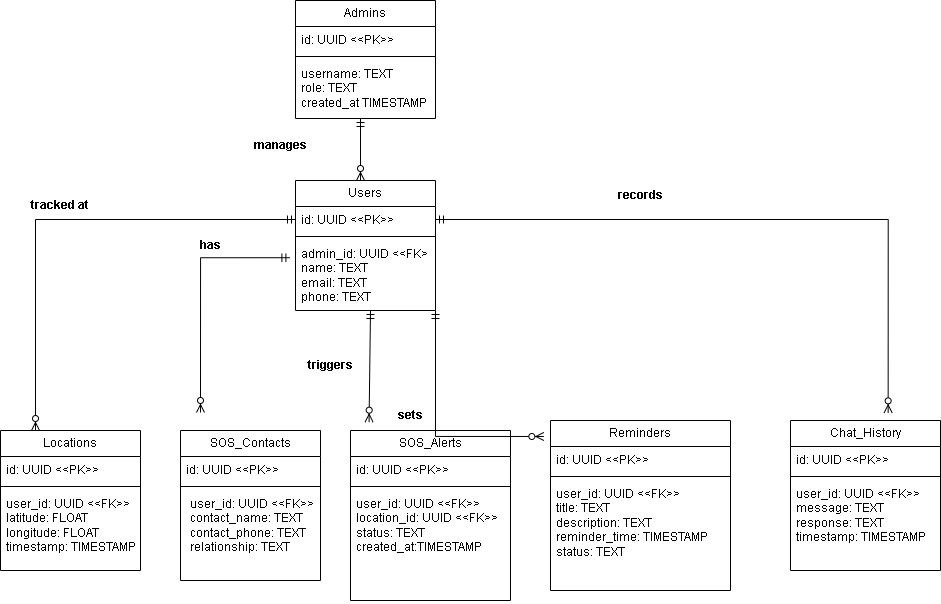

The diagram above was exported from draw.io. Its source (the exported page's mxGraphModel, read from the mxfile embedded in the PNG):
<mxGraphModel dx="911" dy="451" grid="1" gridSize="10" guides="1" tooltips="1" connect="1" arrows="1" fold="1" page="1" pageScale="1" pageWidth="850" pageHeight="1100" math="0" shadow="0">
  <root>
    <mxCell id="0" />
    <mxCell id="1" parent="0" />
    <mxCell id="ykeQVisSzIBZ-TNhqucp-6" parent="1" style="swimlane;fontStyle=0;childLayout=stackLayout;horizontal=1;startSize=26;fillColor=none;horizontalStack=0;resizeParent=1;resizeParentMax=0;resizeLast=0;collapsible=1;marginBottom=0;whiteSpace=wrap;html=1;" value="Admins" vertex="1">
      <mxGeometry height="118" width="140" x="355" y="20" as="geometry" />
    </mxCell>
    <mxCell id="ykeQVisSzIBZ-TNhqucp-7" parent="ykeQVisSzIBZ-TNhqucp-6" style="text;strokeColor=none;fillColor=none;align=left;verticalAlign=top;spacingLeft=4;spacingRight=4;overflow=hidden;rotatable=0;points=[[0,0.5],[1,0.5]];portConstraint=eastwest;whiteSpace=wrap;html=1;" value="id: UUID &amp;lt;&amp;lt;PK&amp;gt;&amp;gt;" vertex="1">
      <mxGeometry height="26" width="140" y="26" as="geometry" />
    </mxCell>
    <mxCell id="ykeQVisSzIBZ-TNhqucp-10" parent="ykeQVisSzIBZ-TNhqucp-6" style="line;strokeWidth=1;fillColor=none;align=left;verticalAlign=middle;spacingTop=-1;spacingLeft=3;spacingRight=3;rotatable=0;labelPosition=right;points=[];portConstraint=eastwest;strokeColor=inherit;" value="" vertex="1">
      <mxGeometry height="8" width="140" y="52" as="geometry" />
    </mxCell>
    <mxCell id="ykeQVisSzIBZ-TNhqucp-8" parent="ykeQVisSzIBZ-TNhqucp-6" style="text;strokeColor=none;fillColor=none;align=left;verticalAlign=top;spacingLeft=4;spacingRight=4;overflow=hidden;rotatable=0;points=[[0,0.5],[1,0.5]];portConstraint=eastwest;whiteSpace=wrap;html=1;" value="username: TEXT&lt;br&gt;role: TEXT&lt;div&gt;created_at TIMESTAMP&lt;br&gt;&lt;div&gt;&lt;br&gt;&lt;/div&gt;&lt;/div&gt;" vertex="1">
      <mxGeometry height="58" width="140" y="60" as="geometry" />
    </mxCell>
    <mxCell id="ykeQVisSzIBZ-TNhqucp-11" parent="1" style="swimlane;fontStyle=0;childLayout=stackLayout;horizontal=1;startSize=26;fillColor=none;horizontalStack=0;resizeParent=1;resizeParentMax=0;resizeLast=0;collapsible=1;marginBottom=0;whiteSpace=wrap;html=1;" value="Users" vertex="1">
      <mxGeometry height="130" width="140" x="355" y="200" as="geometry" />
    </mxCell>
    <mxCell id="ykeQVisSzIBZ-TNhqucp-12" parent="ykeQVisSzIBZ-TNhqucp-11" style="text;strokeColor=none;fillColor=none;align=left;verticalAlign=top;spacingLeft=4;spacingRight=4;overflow=hidden;rotatable=0;points=[[0,0.5],[1,0.5]];portConstraint=eastwest;whiteSpace=wrap;html=1;" value="id: UUID &amp;lt;&amp;lt;PK&amp;gt;&amp;gt;" vertex="1">
      <mxGeometry height="26" width="140" y="26" as="geometry" />
    </mxCell>
    <mxCell id="ykeQVisSzIBZ-TNhqucp-13" parent="ykeQVisSzIBZ-TNhqucp-11" style="line;strokeWidth=1;fillColor=none;align=left;verticalAlign=middle;spacingTop=-1;spacingLeft=3;spacingRight=3;rotatable=0;labelPosition=right;points=[];portConstraint=eastwest;strokeColor=inherit;" value="" vertex="1">
      <mxGeometry height="8" width="140" y="52" as="geometry" />
    </mxCell>
    <mxCell id="ykeQVisSzIBZ-TNhqucp-14" parent="ykeQVisSzIBZ-TNhqucp-11" style="text;strokeColor=none;fillColor=none;align=left;verticalAlign=top;spacingLeft=4;spacingRight=4;overflow=hidden;rotatable=0;points=[[0,0.5],[1,0.5]];portConstraint=eastwest;whiteSpace=wrap;html=1;" value="admin_id: UUID &amp;lt;&amp;lt;FK&amp;gt;&lt;br&gt;name: TEXT&lt;div&gt;email: TEXT&lt;/div&gt;&lt;div&gt;phone: TEXT&lt;/div&gt;" vertex="1">
      <mxGeometry height="70" width="140" y="60" as="geometry" />
    </mxCell>
    <mxCell id="ykeQVisSzIBZ-TNhqucp-15" parent="1" style="swimlane;fontStyle=0;childLayout=stackLayout;horizontal=1;startSize=26;fillColor=none;horizontalStack=0;resizeParent=1;resizeParentMax=0;resizeLast=0;collapsible=1;marginBottom=0;whiteSpace=wrap;html=1;" value="Locations" vertex="1">
      <mxGeometry height="140" width="140" x="60" y="450" as="geometry" />
    </mxCell>
    <mxCell id="ykeQVisSzIBZ-TNhqucp-16" parent="ykeQVisSzIBZ-TNhqucp-15" style="text;strokeColor=none;fillColor=none;align=left;verticalAlign=top;spacingLeft=4;spacingRight=4;overflow=hidden;rotatable=0;points=[[0,0.5],[1,0.5]];portConstraint=eastwest;whiteSpace=wrap;html=1;" value="id: UUID &amp;lt;&amp;lt;PK&amp;gt;&amp;gt;" vertex="1">
      <mxGeometry height="26" width="140" y="26" as="geometry" />
    </mxCell>
    <mxCell id="ykeQVisSzIBZ-TNhqucp-17" parent="ykeQVisSzIBZ-TNhqucp-15" style="line;strokeWidth=1;fillColor=none;align=left;verticalAlign=middle;spacingTop=-1;spacingLeft=3;spacingRight=3;rotatable=0;labelPosition=right;points=[];portConstraint=eastwest;strokeColor=inherit;" value="" vertex="1">
      <mxGeometry height="8" width="140" y="52" as="geometry" />
    </mxCell>
    <mxCell id="ykeQVisSzIBZ-TNhqucp-18" parent="ykeQVisSzIBZ-TNhqucp-15" style="text;strokeColor=none;fillColor=none;align=left;verticalAlign=top;spacingLeft=4;spacingRight=4;overflow=hidden;rotatable=0;points=[[0,0.5],[1,0.5]];portConstraint=eastwest;whiteSpace=wrap;html=1;" value="&lt;div&gt;&lt;div&gt;user_id: UUID &amp;lt;&amp;lt;FK&amp;gt;&amp;gt;&lt;/div&gt;&lt;/div&gt;&lt;div&gt;latitude: FLOAT&lt;br&gt;longitude: FLOAT&lt;/div&gt;&lt;div&gt;timestamp: TIMESTAMP&lt;/div&gt;" vertex="1">
      <mxGeometry height="80" width="140" y="60" as="geometry" />
    </mxCell>
    <mxCell id="ykeQVisSzIBZ-TNhqucp-19" parent="1" style="swimlane;fontStyle=0;childLayout=stackLayout;horizontal=1;startSize=26;fillColor=none;horizontalStack=0;resizeParent=1;resizeParentMax=0;resizeLast=0;collapsible=1;marginBottom=0;whiteSpace=wrap;html=1;" value="SOS_Contacts" vertex="1">
      <mxGeometry height="150" width="140" x="240" y="450" as="geometry" />
    </mxCell>
    <mxCell id="ykeQVisSzIBZ-TNhqucp-20" parent="ykeQVisSzIBZ-TNhqucp-19" style="text;strokeColor=none;fillColor=none;align=left;verticalAlign=top;spacingLeft=4;spacingRight=4;overflow=hidden;rotatable=0;points=[[0,0.5],[1,0.5]];portConstraint=eastwest;whiteSpace=wrap;html=1;" value="id: UUID &amp;lt;&amp;lt;PK&amp;gt;&amp;gt;" vertex="1">
      <mxGeometry height="26" width="140" y="26" as="geometry" />
    </mxCell>
    <mxCell id="ykeQVisSzIBZ-TNhqucp-21" parent="ykeQVisSzIBZ-TNhqucp-19" style="line;strokeWidth=1;fillColor=none;align=left;verticalAlign=middle;spacingTop=-1;spacingLeft=3;spacingRight=3;rotatable=0;labelPosition=right;points=[];portConstraint=eastwest;strokeColor=inherit;" value="" vertex="1">
      <mxGeometry height="8" width="140" y="52" as="geometry" />
    </mxCell>
    <mxCell id="ykeQVisSzIBZ-TNhqucp-22" parent="ykeQVisSzIBZ-TNhqucp-19" style="text;strokeColor=none;fillColor=none;align=left;verticalAlign=top;spacingLeft=4;spacingRight=4;overflow=hidden;rotatable=0;points=[[0,0.5],[1,0.5]];portConstraint=eastwest;whiteSpace=wrap;html=1;" value="&lt;div&gt;&lt;div&gt;&lt;p style=&quot;margin: 0px 0px 0px 4px;&quot;&gt;user_id: UUID &amp;lt;&amp;lt;FK&amp;gt;&amp;gt;&lt;/p&gt;&lt;p style=&quot;margin: 0px 0px 0px 4px;&quot;&gt;contact_name: TEXT&lt;/p&gt;&lt;p style=&quot;margin: 0px 0px 0px 4px;&quot;&gt;contact_phone: TEXT&lt;/p&gt;&lt;p style=&quot;margin: 0px 0px 0px 4px;&quot;&gt;relationship: TEXT&lt;/p&gt;&lt;/div&gt;&lt;/div&gt;" vertex="1">
      <mxGeometry height="90" width="140" y="60" as="geometry" />
    </mxCell>
    <mxCell id="ykeQVisSzIBZ-TNhqucp-23" parent="1" style="swimlane;fontStyle=0;childLayout=stackLayout;horizontal=1;startSize=26;fillColor=none;horizontalStack=0;resizeParent=1;resizeParentMax=0;resizeLast=0;collapsible=1;marginBottom=0;whiteSpace=wrap;html=1;" value="SOS_Alerts" vertex="1">
      <mxGeometry height="170" width="160" x="410" y="450" as="geometry" />
    </mxCell>
    <mxCell id="ykeQVisSzIBZ-TNhqucp-24" parent="ykeQVisSzIBZ-TNhqucp-23" style="text;strokeColor=none;fillColor=none;align=left;verticalAlign=top;spacingLeft=4;spacingRight=4;overflow=hidden;rotatable=0;points=[[0,0.5],[1,0.5]];portConstraint=eastwest;whiteSpace=wrap;html=1;" value="id: UUID &amp;lt;&amp;lt;PK&amp;gt;&amp;gt;" vertex="1">
      <mxGeometry height="26" width="160" y="26" as="geometry" />
    </mxCell>
    <mxCell id="ykeQVisSzIBZ-TNhqucp-25" parent="ykeQVisSzIBZ-TNhqucp-23" style="line;strokeWidth=1;fillColor=none;align=left;verticalAlign=middle;spacingTop=-1;spacingLeft=3;spacingRight=3;rotatable=0;labelPosition=right;points=[];portConstraint=eastwest;strokeColor=inherit;" value="" vertex="1">
      <mxGeometry height="8" width="160" y="52" as="geometry" />
    </mxCell>
    <mxCell id="ykeQVisSzIBZ-TNhqucp-26" parent="ykeQVisSzIBZ-TNhqucp-23" style="text;strokeColor=none;fillColor=none;align=left;verticalAlign=top;spacingLeft=4;spacingRight=4;overflow=hidden;rotatable=0;points=[[0,0.5],[1,0.5]];portConstraint=eastwest;whiteSpace=wrap;html=1;" value="&lt;div&gt;&lt;div&gt;user_id: UUID &amp;lt;&amp;lt;FK&amp;gt;&amp;gt;&lt;/div&gt;&lt;div&gt;location_id: UUID &amp;lt;&amp;lt;FK&amp;gt;&amp;gt;&lt;br&gt;status: TEXT&lt;br&gt;created_at:TIMESTAMP&lt;/div&gt;&lt;/div&gt;" vertex="1">
      <mxGeometry height="110" width="160" y="60" as="geometry" />
    </mxCell>
    <mxCell id="ykeQVisSzIBZ-TNhqucp-27" parent="1" style="swimlane;fontStyle=0;childLayout=stackLayout;horizontal=1;startSize=26;fillColor=none;horizontalStack=0;resizeParent=1;resizeParentMax=0;resizeLast=0;collapsible=1;marginBottom=0;whiteSpace=wrap;html=1;" value="Reminders" vertex="1">
      <mxGeometry height="170" width="180" x="610" y="440" as="geometry" />
    </mxCell>
    <mxCell id="ykeQVisSzIBZ-TNhqucp-28" parent="ykeQVisSzIBZ-TNhqucp-27" style="text;strokeColor=none;fillColor=none;align=left;verticalAlign=top;spacingLeft=4;spacingRight=4;overflow=hidden;rotatable=0;points=[[0,0.5],[1,0.5]];portConstraint=eastwest;whiteSpace=wrap;html=1;" value="id: UUID &amp;lt;&amp;lt;PK&amp;gt;&amp;gt;" vertex="1">
      <mxGeometry height="26" width="180" y="26" as="geometry" />
    </mxCell>
    <mxCell id="ykeQVisSzIBZ-TNhqucp-29" parent="ykeQVisSzIBZ-TNhqucp-27" style="line;strokeWidth=1;fillColor=none;align=left;verticalAlign=middle;spacingTop=-1;spacingLeft=3;spacingRight=3;rotatable=0;labelPosition=right;points=[];portConstraint=eastwest;strokeColor=inherit;" value="" vertex="1">
      <mxGeometry height="8" width="180" y="52" as="geometry" />
    </mxCell>
    <mxCell id="ykeQVisSzIBZ-TNhqucp-30" parent="ykeQVisSzIBZ-TNhqucp-27" style="text;strokeColor=none;fillColor=none;align=left;verticalAlign=top;spacingLeft=4;spacingRight=4;overflow=hidden;rotatable=0;points=[[0,0.5],[1,0.5]];portConstraint=eastwest;whiteSpace=wrap;html=1;" value="&lt;div&gt;&lt;div&gt;user_id: UUID &amp;lt;&amp;lt;FK&amp;gt;&amp;gt;&lt;/div&gt;&lt;/div&gt;&lt;div&gt;title: TEXT&lt;/div&gt;&lt;div&gt;description: TEXT&lt;/div&gt;&lt;div&gt;reminder_time: TIMESTAMP&lt;/div&gt;&lt;div&gt;status: TEXT&lt;/div&gt;" vertex="1">
      <mxGeometry height="110" width="180" y="60" as="geometry" />
    </mxCell>
    <mxCell id="ykeQVisSzIBZ-TNhqucp-31" parent="1" style="swimlane;fontStyle=0;childLayout=stackLayout;horizontal=1;startSize=26;fillColor=none;horizontalStack=0;resizeParent=1;resizeParentMax=0;resizeLast=0;collapsible=1;marginBottom=0;whiteSpace=wrap;html=1;" value="Chat_History" vertex="1">
      <mxGeometry height="150" width="150" x="850" y="440" as="geometry" />
    </mxCell>
    <mxCell id="ykeQVisSzIBZ-TNhqucp-32" parent="ykeQVisSzIBZ-TNhqucp-31" style="text;strokeColor=none;fillColor=none;align=left;verticalAlign=top;spacingLeft=4;spacingRight=4;overflow=hidden;rotatable=0;points=[[0,0.5],[1,0.5]];portConstraint=eastwest;whiteSpace=wrap;html=1;" value="id: UUID &amp;lt;&amp;lt;PK&amp;gt;&amp;gt;" vertex="1">
      <mxGeometry height="26" width="150" y="26" as="geometry" />
    </mxCell>
    <mxCell id="ykeQVisSzIBZ-TNhqucp-33" parent="ykeQVisSzIBZ-TNhqucp-31" style="line;strokeWidth=1;fillColor=none;align=left;verticalAlign=middle;spacingTop=-1;spacingLeft=3;spacingRight=3;rotatable=0;labelPosition=right;points=[];portConstraint=eastwest;strokeColor=inherit;" value="" vertex="1">
      <mxGeometry height="8" width="150" y="52" as="geometry" />
    </mxCell>
    <mxCell id="ykeQVisSzIBZ-TNhqucp-34" parent="ykeQVisSzIBZ-TNhqucp-31" style="text;strokeColor=none;fillColor=none;align=left;verticalAlign=top;spacingLeft=4;spacingRight=4;overflow=hidden;rotatable=0;points=[[0,0.5],[1,0.5]];portConstraint=eastwest;whiteSpace=wrap;html=1;" value="&lt;div&gt;&lt;div&gt;user_id: UUID &amp;lt;&amp;lt;FK&amp;gt;&amp;gt;&lt;/div&gt;&lt;/div&gt;&lt;div&gt;message: TEXT&lt;/div&gt;&lt;div&gt;response: TEXT&lt;/div&gt;&lt;div&gt;timestamp: TIMESTAMP&lt;/div&gt;" vertex="1">
      <mxGeometry height="90" width="150" y="60" as="geometry" />
    </mxCell>
    <mxCell id="5YBnANRqKW8CO0E2ocRh-7" edge="1" parent="1" style="fontSize=12;html=1;endArrow=ERmandOne;rounded=0;fontStyle=1;" value="">
      <mxGeometry height="100" relative="1" width="100" as="geometry">
        <mxPoint x="420" y="180" as="sourcePoint" />
        <mxPoint x="420" y="180" as="targetPoint" />
      </mxGeometry>
    </mxCell>
    <mxCell id="5YBnANRqKW8CO0E2ocRh-14" edge="1" parent="1" style="fontSize=12;html=1;endArrow=ERmandOne;rounded=0;fontStyle=1;" value="">
      <mxGeometry height="100" relative="1" width="100" as="geometry">
        <mxPoint x="420" y="180" as="sourcePoint" />
        <mxPoint x="420" y="180" as="targetPoint" />
      </mxGeometry>
    </mxCell>
    <mxCell id="5YBnANRqKW8CO0E2ocRh-15" edge="1" parent="1" style="fontSize=12;html=1;endArrow=ERmandOne;startArrow=ERzeroToMany;rounded=0;endFill=0;" value="">
      <mxGeometry height="100" relative="1" width="100" as="geometry">
        <mxPoint x="420" y="200" as="sourcePoint" />
        <mxPoint x="420" y="138" as="targetPoint" />
      </mxGeometry>
    </mxCell>
    <mxCell id="5YBnANRqKW8CO0E2ocRh-16" parent="1" style="text;html=1;whiteSpace=wrap;strokeColor=none;fillColor=none;align=center;verticalAlign=middle;rounded=0;" value="&lt;b&gt;manages&lt;/b&gt;" vertex="1">
      <mxGeometry height="30" width="60" x="310" y="150" as="geometry" />
    </mxCell>
    <mxCell id="5YBnANRqKW8CO0E2ocRh-17" edge="1" parent="1" source="ykeQVisSzIBZ-TNhqucp-15" style="fontSize=12;html=1;endArrow=ERmandOne;startArrow=ERzeroToMany;rounded=0;endFill=0;exitX=0.25;exitY=0;exitDx=0;exitDy=0;entryX=0;entryY=0.5;entryDx=0;entryDy=0;edgeStyle=orthogonalEdgeStyle;" target="ykeQVisSzIBZ-TNhqucp-12" value="">
      <mxGeometry height="100" relative="1" width="100" as="geometry">
        <mxPoint x="90" y="222" as="sourcePoint" />
        <mxPoint x="90" y="160" as="targetPoint" />
      </mxGeometry>
    </mxCell>
    <mxCell id="5YBnANRqKW8CO0E2ocRh-19" edge="1" parent="1" source="ykeQVisSzIBZ-TNhqucp-31" style="fontSize=12;html=1;endArrow=ERmandOne;startArrow=ERzeroToMany;rounded=0;endFill=0;entryX=1;entryY=0.5;entryDx=0;entryDy=0;exitX=0.651;exitY=-0.051;exitDx=0;exitDy=0;exitPerimeter=0;edgeStyle=orthogonalEdgeStyle;" target="ykeQVisSzIBZ-TNhqucp-12" value="">
      <mxGeometry height="100" relative="1" width="100" as="geometry">
        <mxPoint x="580" y="312" as="sourcePoint" />
        <mxPoint x="580" y="250" as="targetPoint" />
      </mxGeometry>
    </mxCell>
    <mxCell id="5YBnANRqKW8CO0E2ocRh-21" edge="1" parent="1" style="fontSize=12;html=1;endArrow=ERmandOne;startArrow=ERzeroToMany;rounded=0;endFill=0;entryX=-0.04;entryY=0.246;entryDx=0;entryDy=0;entryPerimeter=0;edgeStyle=orthogonalEdgeStyle;" target="ykeQVisSzIBZ-TNhqucp-14" value="">
      <mxGeometry height="100" relative="1" width="100" as="geometry">
        <mxPoint x="260" y="432" as="sourcePoint" />
        <mxPoint x="260" y="280" as="targetPoint" />
      </mxGeometry>
    </mxCell>
    <mxCell id="5YBnANRqKW8CO0E2ocRh-22" edge="1" parent="1" source="ykeQVisSzIBZ-TNhqucp-23" style="fontSize=12;html=1;endArrow=ERmandOne;startArrow=ERzeroToMany;rounded=0;endFill=0;exitX=0.116;exitY=-0.049;exitDx=0;exitDy=0;exitPerimeter=0;" value="">
      <mxGeometry height="100" relative="1" width="100" as="geometry">
        <mxPoint x="430" y="392" as="sourcePoint" />
        <mxPoint x="430" y="330" as="targetPoint" />
      </mxGeometry>
    </mxCell>
    <mxCell id="5YBnANRqKW8CO0E2ocRh-24" edge="1" parent="1" source="ykeQVisSzIBZ-TNhqucp-27" style="fontSize=12;html=1;endArrow=ERmandOne;startArrow=ERzeroToMany;rounded=0;endFill=0;exitX=-0.037;exitY=0.094;exitDx=0;exitDy=0;exitPerimeter=0;edgeStyle=orthogonalEdgeStyle;" value="">
      <mxGeometry height="100" relative="1" width="100" as="geometry">
        <mxPoint x="495" y="392" as="sourcePoint" />
        <mxPoint x="495" y="330" as="targetPoint" />
      </mxGeometry>
    </mxCell>
    <mxCell id="5YBnANRqKW8CO0E2ocRh-25" parent="1" style="text;html=1;whiteSpace=wrap;strokeColor=none;fillColor=none;align=center;verticalAlign=middle;rounded=0;" value="&lt;b&gt;tracked at&lt;/b&gt;" vertex="1">
      <mxGeometry height="30" width="60" x="90" y="210" as="geometry" />
    </mxCell>
    <mxCell id="5YBnANRqKW8CO0E2ocRh-26" parent="1" style="text;html=1;whiteSpace=wrap;strokeColor=none;fillColor=none;align=center;verticalAlign=middle;rounded=0;" value="&lt;b&gt;has&lt;/b&gt;" vertex="1">
      <mxGeometry height="30" width="60" x="240" y="250" as="geometry" />
    </mxCell>
    <mxCell id="5YBnANRqKW8CO0E2ocRh-27" parent="1" style="text;html=1;whiteSpace=wrap;strokeColor=none;fillColor=none;align=center;verticalAlign=middle;rounded=0;" value="&lt;b&gt;triggers&lt;/b&gt;" vertex="1">
      <mxGeometry height="30" width="60" x="360" y="370" as="geometry" />
    </mxCell>
    <mxCell id="5YBnANRqKW8CO0E2ocRh-28" parent="1" style="text;html=1;whiteSpace=wrap;strokeColor=none;fillColor=none;align=center;verticalAlign=middle;rounded=0;" value="&lt;b&gt;sets&lt;/b&gt;" vertex="1">
      <mxGeometry height="30" width="60" x="440" y="420" as="geometry" />
    </mxCell>
    <mxCell id="5YBnANRqKW8CO0E2ocRh-29" parent="1" style="text;html=1;whiteSpace=wrap;strokeColor=none;fillColor=none;align=center;verticalAlign=middle;rounded=0;" value="&lt;b&gt;records&lt;/b&gt;" vertex="1">
      <mxGeometry height="30" width="60" x="670" y="200" as="geometry" />
    </mxCell>
  </root>
</mxGraphModel>